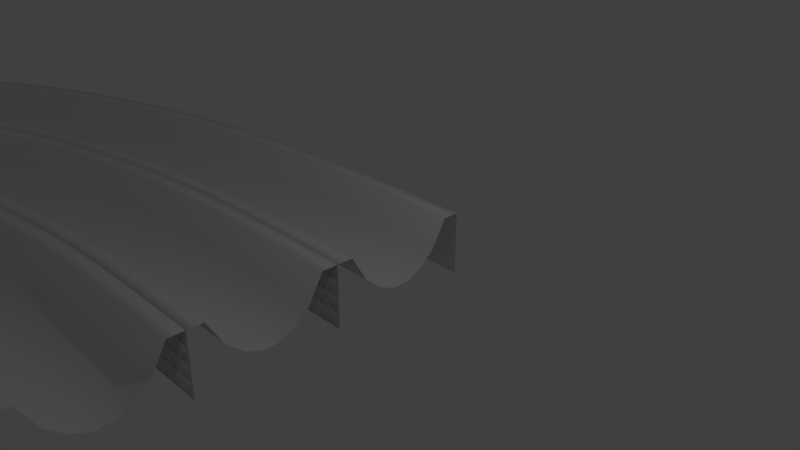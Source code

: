 # Source: left_curve.blend  (saved by Blender 2.79.0; exported with 4.5.12 LTS)
import bpy
from mathutils import Matrix  # noqa: F401  (used for matrix-valued properties, if any)

bpy.ops.wm.read_factory_settings(use_empty=True)
scene = bpy.context.scene
scene.name = 'Scene'

# ---- collections
col_collection_1 = bpy.data.collections.new('Collection 1'); scene.collection.children.link(col_collection_1)

# ---- materials (node trees are filled in below, after node groups)
mat_material = bpy.data.materials.new('Material')
mat_material.alpha_threshold = 0.0
mat_material.use_transparent_shadow = False
mat_material.roughness = 0.5
mat_material.line_color = (0.0, 0.0, 0.0, 1.0)

# ---- material node trees

# ---- world
world_world = bpy.data.worlds.new('World'); scene.world = world_world
world_world.color = (0.05088, 0.05088, 0.05088)
world_world.use_sun_shadow = False
world_world.sun_shadow_jitter_overblur = 0.0
world_world.cycles.sampling_method = 'MANUAL'

# ---- cameras
cam_camera = bpy.data.cameras.new('Camera')
cam_camera.clip_end = 100.0
cam_camera.lens = 35.0
cam_camera.sensor_width = 32.0
cam_camera.sensor_height = 18.0
cam_camera.ortho_scale = 7.314
cam_camera.dof.focus_distance = 0.0
cam_camera.dof.aperture_fstop = 128.0

# ---- lights
light_lamp = bpy.data.lights.new('Lamp', 'POINT')
light_lamp.transmission_factor = 0.0
light_lamp.cutoff_distance = 30.0
light_lamp.energy = 100.0
light_lamp.shadow_buffer_clip_start = 1.001
light_lamp.shadow_soft_size = 0.1
light_lamp.shadow_maximum_resolution = 0.006
light_lamp.use_absolute_resolution = True

# ---- meshes
me_cube = bpy.data.meshes.new('Cube')
me_cube.from_pydata([(1.0, 1.0, 0.4274), (1.0, -1.0, 0.4274), (-1.0, -1.0, 0.4274), (-1.0, 1.0, 0.4274), (1.0, 1.0, -0.4615), (1.0, 1.0, -0.2393), (1.0, 1.0, -0.01704), (1.0, 1.0, 0.2052), (1.0, -1.0, -0.4615), (1.0, -1.0, -0.2393), (1.0, -1.0, -0.01704), (1.0, -1.0, 0.2052), (-1.0, -1.0, -0.4615), (-1.0, -1.0, -0.2393), (-1.0, -1.0, -0.01704), (-1.0, -1.0, 0.2052), (-1.0, 1.0, -0.4615), (-1.0, 1.0, -0.2393), (-1.0, 1.0, -0.01704), (-1.0, 1.0, 0.2052), (1.0, 0.7778, 0.4274), (1.0, 0.5556, 0.4274), (1.0, 0.3333, 0.4274), (1.0, 0.1111, 0.4274), (1.0, -0.1111, 0.4274), (1.0, -0.3333, 0.4274), (1.0, -0.5556, 0.4274), (1.0, -0.7778, 0.4274), (0.7778, 1.0, 0.4274), (0.5556, 1.0, 0.04485), (0.3333, 1.0, -0.1454), (0.1111, 1.0, -0.2417), (-0.1111, 1.0, -0.2417), (-0.3333, 1.0, -0.1454), (-0.5556, 1.0, 0.04485), (-0.7778, 1.0, 0.4274), (0.7778, -1.0, 0.4274), (0.5556, -1.0, 0.04485), (0.3333, -1.0, -0.1454), (0.1111, -1.0, -0.2417), (-0.1111, -1.0, -0.2417), (-0.3333, -1.0, -0.1454), (-0.5556, -1.0, 0.04485), (-0.7778, -1.0, 0.4274), (-1.0, -0.7778, 0.4274), (-1.0, -0.5556, 0.4274), (-1.0, -0.3333, 0.4274), (-1.0, -0.1111, 0.4274), (-1.0, 0.1111, 0.4274), (-1.0, 0.3333, 0.4274), (-1.0, 0.5556, 0.4274), (-1.0, 0.7778, 0.4274), (-1.0, -0.7778, -0.4615), (-1.0, -0.5556, -0.4615), (-1.0, -0.3333, -0.4615), (-1.0, -0.1111, -0.4615), (-1.0, 0.1111, -0.4615), (-1.0, 0.3333, -0.4615), (-1.0, 0.5556, -0.4615), (-1.0, 0.7778, -0.4615), (-1.0, -0.7778, -0.2393), (-1.0, -0.5556, -0.2393), (-1.0, -0.3333, -0.2393), (-1.0, -0.1111, -0.2393), (-1.0, 0.1111, -0.2393), (-1.0, 0.3333, -0.2393), (-1.0, 0.5556, -0.2393), (-1.0, 0.7778, -0.2393), (-1.0, -0.7778, -0.01704), (-1.0, -0.5556, -0.01704), (-1.0, -0.3333, -0.01704), (-1.0, -0.1111, -0.01704), (-1.0, 0.1111, -0.01704), (-1.0, 0.3333, -0.01704), (-1.0, 0.5556, -0.01704), (-1.0, 0.7778, -0.01704), (-1.0, -0.7778, 0.2052), (-1.0, -0.5556, 0.2052), (-1.0, -0.3333, 0.2052), (-1.0, -0.1111, 0.2052), (-1.0, 0.1111, 0.2052), (-1.0, 0.3333, 0.2052), (-1.0, 0.5556, 0.2052), (-1.0, 0.7778, 0.2052), (1.0, 0.7778, -0.4615), (1.0, 0.5556, -0.4615), (1.0, 0.3333, -0.4615), (1.0, 0.1111, -0.4615), (1.0, -0.1111, -0.4615), (1.0, -0.3333, -0.4615), (1.0, -0.5556, -0.4615), (1.0, -0.7778, -0.4615), (1.0, 0.7778, -0.2393), (1.0, 0.5556, -0.2393), (1.0, 0.3333, -0.2393), (1.0, 0.1111, -0.2393), (1.0, -0.1111, -0.2393), (1.0, -0.3333, -0.2393), (1.0, -0.5556, -0.2393), (1.0, -0.7778, -0.2393), (1.0, 0.7778, -0.01704), (1.0, 0.5556, -0.01704), (1.0, 0.3333, -0.01704), (1.0, 0.1111, -0.01704), (1.0, -0.1111, -0.01704), (1.0, -0.3333, -0.01704), (1.0, -0.5556, -0.01704), (1.0, -0.7778, -0.01704), (1.0, 0.7778, 0.2052), (1.0, 0.5556, 0.2052), (1.0, 0.3333, 0.2052), (1.0, 0.1111, 0.2052), (1.0, -0.1111, 0.2052), (1.0, -0.3333, 0.2052), (1.0, -0.5556, 0.2052), (1.0, -0.7778, 0.2052), (0.7778, 0.7778, 0.4274), (0.7778, 0.5556, 0.4274), (0.7778, 0.3333, 0.4274), (0.7778, 0.1111, 0.4274), (0.7778, -0.1111, 0.4274), (0.7778, -0.3333, 0.4274), (0.7778, -0.5556, 0.4274), (0.7778, -0.7778, 0.4274), (0.5556, 0.7778, 0.04485), (0.5556, 0.5556, 0.04485), (0.5556, 0.3333, 0.04485), (0.5556, 0.1111, 0.04485), (0.5556, -0.1111, 0.04485), (0.5556, -0.3333, 0.04485), (0.5556, -0.5556, 0.04485), (0.5556, -0.7778, 0.04485), (0.3333, 0.7778, -0.1454), (0.3333, 0.5556, -0.1454), (0.3333, 0.3333, -0.1454), (0.3333, 0.1111, -0.1454), (0.3333, -0.1111, -0.1454), (0.3333, -0.3333, -0.1454), (0.3333, -0.5556, -0.1454), (0.3333, -0.7778, -0.1454), (0.1111, 0.7778, -0.2417), (0.1111, 0.5556, -0.2417), (0.1111, 0.3333, -0.2417), (0.1111, 0.1111, -0.2417), (0.1111, -0.1111, -0.2417), (0.1111, -0.3333, -0.2417), (0.1111, -0.5556, -0.2417), (0.1111, -0.7778, -0.2417), (-0.1111, 0.7778, -0.2417), (-0.1111, 0.5556, -0.2417), (-0.1111, 0.3333, -0.2417), (-0.1111, 0.1111, -0.2417), (-0.1111, -0.1111, -0.2417), (-0.1111, -0.3333, -0.2417), (-0.1111, -0.5556, -0.2417), (-0.1111, -0.7778, -0.2417), (-0.3333, 0.7778, -0.1454), (-0.3333, 0.5556, -0.1454), (-0.3333, 0.3333, -0.1454), (-0.3333, 0.1111, -0.1454), (-0.3333, -0.1111, -0.1454), (-0.3333, -0.3333, -0.1454), (-0.3333, -0.5556, -0.1454), (-0.3333, -0.7778, -0.1454), (-0.5556, 0.7778, 0.04485), (-0.5556, 0.5556, 0.04485), (-0.5556, 0.3333, 0.04485), (-0.5556, 0.1111, 0.04485), (-0.5556, -0.1111, 0.04485), (-0.5556, -0.3333, 0.04485), (-0.5556, -0.5556, 0.04485), (-0.5556, -0.7778, 0.04485), (-0.7778, 0.7778, 0.4274), (-0.7778, 0.5556, 0.4274), (-0.7778, 0.3333, 0.4274), (-0.7778, 0.1111, 0.4274), (-0.7778, -0.1111, 0.4274), (-0.7778, -0.3333, 0.4274), (-0.7778, -0.5556, 0.4274), (-0.7778, -0.7778, 0.4274)], [], [(179, 44, 2, 43), (115, 27, 1, 11), (83, 51, 3, 19), (59, 67, 17, 16), (67, 75, 18, 17), (75, 83, 19, 18), (12, 13, 60, 52), (52, 60, 61, 53), (53, 61, 62, 54), (54, 62, 63, 55), (55, 63, 64, 56), (56, 64, 65, 57), (57, 65, 66, 58), (58, 66, 67, 59), (13, 14, 68, 60), (60, 68, 69, 61), (61, 69, 70, 62), (62, 70, 71, 63), (63, 71, 72, 64), (64, 72, 73, 65), (65, 73, 74, 66), (66, 74, 75, 67), (14, 15, 76, 68), (68, 76, 77, 69), (69, 77, 78, 70), (70, 78, 79, 71), (71, 79, 80, 72), (72, 80, 81, 73), (73, 81, 82, 74), (74, 82, 83, 75), (15, 2, 44, 76), (76, 44, 45, 77), (77, 45, 46, 78), (78, 46, 47, 79), (79, 47, 48, 80), (80, 48, 49, 81), (81, 49, 50, 82), (82, 50, 51, 83), (91, 99, 9, 8), (99, 107, 10, 9), (107, 115, 11, 10), (4, 5, 92, 84), (84, 92, 93, 85), (85, 93, 94, 86), (86, 94, 95, 87), (87, 95, 96, 88), (88, 96, 97, 89), (89, 97, 98, 90), (90, 98, 99, 91), (5, 6, 100, 92), (92, 100, 101, 93), (93, 101, 102, 94), (94, 102, 103, 95), (95, 103, 104, 96), (96, 104, 105, 97), (97, 105, 106, 98), (98, 106, 107, 99), (6, 7, 108, 100), (100, 108, 109, 101), (101, 109, 110, 102), (102, 110, 111, 103), (103, 111, 112, 104), (104, 112, 113, 105), (105, 113, 114, 106), (106, 114, 115, 107), (7, 0, 20, 108), (108, 20, 21, 109), (109, 21, 22, 110), (110, 22, 23, 111), (111, 23, 24, 112), (112, 24, 25, 113), (113, 25, 26, 114), (114, 26, 27, 115), (27, 123, 36, 1), (123, 131, 37, 36), (131, 139, 38, 37), (139, 147, 39, 38), (147, 155, 40, 39), (155, 163, 41, 40), (163, 171, 42, 41), (171, 179, 43, 42), (0, 28, 116, 20), (20, 116, 117, 21), (21, 117, 118, 22), (22, 118, 119, 23), (23, 119, 120, 24), (24, 120, 121, 25), (25, 121, 122, 26), (26, 122, 123, 27), (28, 29, 124, 116), (116, 124, 125, 117), (117, 125, 126, 118), (118, 126, 127, 119), (119, 127, 128, 120), (120, 128, 129, 121), (121, 129, 130, 122), (122, 130, 131, 123), (29, 30, 132, 124), (124, 132, 133, 125), (125, 133, 134, 126), (126, 134, 135, 127), (127, 135, 136, 128), (128, 136, 137, 129), (129, 137, 138, 130), (130, 138, 139, 131), (30, 31, 140, 132), (132, 140, 141, 133), (133, 141, 142, 134), (134, 142, 143, 135), (135, 143, 144, 136), (136, 144, 145, 137), (137, 145, 146, 138), (138, 146, 147, 139), (31, 32, 148, 140), (140, 148, 149, 141), (141, 149, 150, 142), (142, 150, 151, 143), (143, 151, 152, 144), (144, 152, 153, 145), (145, 153, 154, 146), (146, 154, 155, 147), (32, 33, 156, 148), (148, 156, 157, 149), (149, 157, 158, 150), (150, 158, 159, 151), (151, 159, 160, 152), (152, 160, 161, 153), (153, 161, 162, 154), (154, 162, 163, 155), (33, 34, 164, 156), (156, 164, 165, 157), (157, 165, 166, 158), (158, 166, 167, 159), (159, 167, 168, 160), (160, 168, 169, 161), (161, 169, 170, 162), (162, 170, 171, 163), (34, 35, 172, 164), (164, 172, 173, 165), (165, 173, 174, 166), (166, 174, 175, 167), (167, 175, 176, 168), (168, 176, 177, 169), (169, 177, 178, 170), (170, 178, 179, 171), (35, 3, 51, 172), (172, 51, 50, 173), (173, 50, 49, 174), (174, 49, 48, 175), (175, 48, 47, 176), (176, 47, 46, 177), (177, 46, 45, 178), (178, 45, 44, 179)])
me_cube.polygons.foreach_set('use_smooth', [True] * 153)
me_cube.materials.append(mat_material)
me_cube.use_remesh_preserve_volume = False
me_cube.use_remesh_preserve_attributes = False
me_cube.use_mirror_vertex_groups = False
me_cube.update()

# ---- curves / text
cu_nurbscurve = bpy.data.curves.new('NurbsCurve', 'CURVE')
cu_nurbscurve.dimensions = '3D'
_sp = cu_nurbscurve.splines.new('NURBS'); _sp.points.add(5)
_sp.points.foreach_set('co', [-0.3326, 1.0, 0.0, 1.0, -0.05672, 1.0, 0.0, 1.0, 1.0, 1.0, 0.0, 1.0, 1.5, 0.2168, 0.0, 1.0, 1.5, -0.2041, 0.0, 1.0, 1.5, -0.4041, 0.0, 1.0])
_sp.order_v = 0
cu_nurbscurve.use_path = True
cu_nurbscurve.use_path_clamp = True
cu_nurbscurve.bevel_resolution = 0
cu_nurbscurve.fill_mode = 'HALF'
cu_beziercurve = bpy.data.curves.new('BezierCurve', 'CURVE')
cu_beziercurve.dimensions = '3D'
_sp = cu_beziercurve.splines.new('BEZIER'); _sp.bezier_points.add(6)
_sp.bezier_points.foreach_set('co', [-14.54, -2.251, 0.008992, -10.87, -0.782, 0.008992, -8.289, 1.069, 0.008992, -5.709, 2.105, 0.008992, -2.412, 1.388, 0.008991, 0.5874, -1.114, 1.329e-07, 6.696, -2.957, 7.891e-08])
_sp.bezier_points.foreach_set('handle_left', [-16.15, -2.262, 0.008992, -11.57, -1.145, 0.008992, -8.717, 0.7848, 0.008992, -6.676, 1.955, 0.008992, -3.209, 1.955, 0.008991, -0.3045, -0.6621, 1.532e-07, 5.696, -2.929, 1.853e-07])
_sp.bezier_points.foreach_set('handle_right', [-13.96, -2.248, 0.008992, -10.35, -0.5177, 0.008992, -7.809, 1.39, 0.008992, -5.003, 2.214, 0.008992, -1.901, 1.024, 0.008991, 3.865, -2.775, 5.851e-08, 7.958, -2.991, -5.535e-08])
for _p, _l, _r in zip(_sp.bezier_points, ['ALIGNED', 'ALIGNED', 'ALIGNED', 'ALIGNED', 'ALIGNED', 'ALIGNED', 'ALIGNED'], ['ALIGNED', 'ALIGNED', 'ALIGNED', 'ALIGNED', 'ALIGNED', 'ALIGNED', 'ALIGNED']): _p.handle_left_type = _l; _p.handle_right_type = _r
_sp.order_u = 0
_sp.order_v = 0
cu_beziercurve.use_path = True
cu_beziercurve.use_path_clamp = True
cu_beziercurve.bevel_resolution = 0
cu_beziercurve.fill_mode = 'HALF'

# ---- objects
ob_nurbscurve = bpy.data.objects.new('NurbsCurve', cu_nurbscurve)
ob_beziercurve = bpy.data.objects.new('BezierCurve', cu_beziercurve)
ob_cube = bpy.data.objects.new('Cube', me_cube)
ob_lamp = bpy.data.objects.new('Lamp', light_lamp)
ob_camera = bpy.data.objects.new('Camera', cam_camera)

# ---- transforms, parenting, visibility, modifiers, constraints
ob_nurbscurve.location = (0.4214, -6.08, 0.0)
ob_nurbscurve.rotation_euler = (0.0, 0.0, 3.142)
ob_nurbscurve.scale = (6.121, -6.121, 6.121)
ob_nurbscurve.lineart.crease_threshold = 0.0
ob_beziercurve.location = (-7.53, 3.286, 0.0)
ob_beziercurve.scale = (1.121, 1.121, 1.121)
ob_beziercurve.hide_viewport = True
ob_beziercurve.lineart.crease_threshold = 0.0
ob_cube.location = (0.0, -3.941, 0.0)
ob_cube.rotation_euler = (0.0, 0.0, 1.571)
ob_cube.lock_rotations_4d = False
ob_cube.empty_display_type = 'ARROWS'
ob_cube.lineart.crease_threshold = 0.0
_m = ob_cube.modifiers.new('Array', 'ARRAY')
_m.fit_type = 'FIT_CURVE'
_m.curve = ob_nurbscurve
_m.constant_offset_displace = (0.0, 0.0, 0.0)
_m.relative_offset_displace = (0.0, 1.0, 0.0)
_m = ob_cube.modifiers.new('Array.001', 'ARRAY')
_m.count = 3
_m.constant_offset_displace = (0.0, 0.0, 0.0)
_m = ob_cube.modifiers.new('Array.002', 'ARRAY')
_m.constant_offset_displace = (0.0, 0.0, 0.0)
_m.relative_offset_displace = (-1.0, 0.0, 0.0)
_m = ob_cube.modifiers.new('Curve', 'CURVE')
_m.object = ob_nurbscurve
ob_lamp.location = (4.076, 7.148, 5.904)
ob_lamp.rotation_euler = (0.6503, 0.05522, 1.866)
ob_lamp.lock_rotations_4d = False
ob_lamp.empty_display_type = 'ARROWS'
ob_lamp.color = (0.0, 0.0, 0.0, 0.0)
ob_lamp.lineart.crease_threshold = 0.0
ob_camera.location = (7.481, -0.3651, 5.344)
ob_camera.rotation_euler = (1.109, 0.0, 0.8149)
ob_camera.lock_rotations_4d = False
ob_camera.empty_display_type = 'ARROWS'
ob_camera.color = (0.0, 0.0, 0.0, 0.0)
ob_camera.display_type = 'WIRE'
ob_camera.lineart.crease_threshold = 0.0

# ---- collection membership
col_collection_1.objects.link(ob_nurbscurve)
col_collection_1.objects.link(ob_beziercurve)
col_collection_1.objects.link(ob_cube)
col_collection_1.objects.link(ob_lamp)
col_collection_1.objects.link(ob_camera)

# ---- scene / render settings (as saved in the file)
scene.camera = ob_camera
scene.frame_start = 1; scene.frame_end = 250; scene.frame_set(1)
scene.render.engine = 'BLENDER_EEVEE_NEXT'
scene.render.resolution_percentage = 50
scene.render.dither_intensity = 0.0
scene.cycles.use_denoising = False
scene.cycles.samples = 128
scene.cycles.sampling_pattern = 'TABULATED_SOBOL'
scene.cycles.use_adaptive_sampling = False
scene.cycles.use_light_tree = False
scene.cycles.blur_glossy = 0.0
scene.cycles.sample_clamp_indirect = 0.0
scene.view_settings.view_transform = 'Standard'
bpy.context.view_layer.update()
